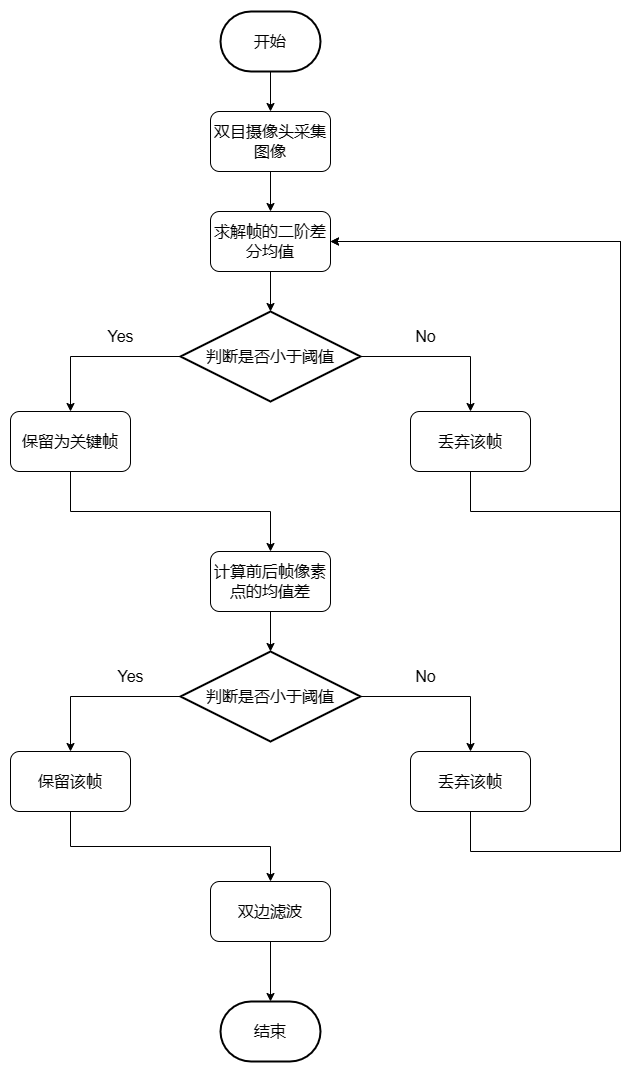

The diagram above was exported from draw.io. Its source (the exported page's mxGraphModel, read from the mxfile embedded in the PNG):
<mxGraphModel dx="2017" dy="1124" grid="1" gridSize="10" guides="1" tooltips="1" connect="1" arrows="1" fold="1" page="1" pageScale="1" pageWidth="827" pageHeight="1169" math="0" shadow="0">
  <root>
    <mxCell id="0" />
    <mxCell id="1" parent="0" />
    <mxCell id="dJBwUfo02OKsr1JR9C36-8" style="edgeStyle=orthogonalEdgeStyle;rounded=0;orthogonalLoop=1;jettySize=auto;html=1;exitX=0.5;exitY=1;exitDx=0;exitDy=0;exitPerimeter=0;entryX=0.5;entryY=0;entryDx=0;entryDy=0;fontSize=16;" edge="1" parent="1" source="dJBwUfo02OKsr1JR9C36-1" target="dJBwUfo02OKsr1JR9C36-3">
      <mxGeometry relative="1" as="geometry" />
    </mxCell>
    <mxCell id="dJBwUfo02OKsr1JR9C36-1" value="开始" style="strokeWidth=2;html=1;shape=mxgraph.flowchart.terminator;whiteSpace=wrap;fontSize=16;" vertex="1" parent="1">
      <mxGeometry x="370" y="60" width="100" height="60" as="geometry" />
    </mxCell>
    <mxCell id="dJBwUfo02OKsr1JR9C36-2" value="结束" style="strokeWidth=2;html=1;shape=mxgraph.flowchart.terminator;whiteSpace=wrap;fontSize=16;" vertex="1" parent="1">
      <mxGeometry x="370" y="1050" width="100" height="60" as="geometry" />
    </mxCell>
    <mxCell id="dJBwUfo02OKsr1JR9C36-9" style="edgeStyle=orthogonalEdgeStyle;rounded=0;orthogonalLoop=1;jettySize=auto;html=1;exitX=0.5;exitY=1;exitDx=0;exitDy=0;entryX=0.5;entryY=0;entryDx=0;entryDy=0;fontSize=16;" edge="1" parent="1" source="dJBwUfo02OKsr1JR9C36-3" target="dJBwUfo02OKsr1JR9C36-4">
      <mxGeometry relative="1" as="geometry" />
    </mxCell>
    <mxCell id="dJBwUfo02OKsr1JR9C36-3" value="双目摄像头采集图像" style="rounded=1;whiteSpace=wrap;html=1;fontSize=16;" vertex="1" parent="1">
      <mxGeometry x="360" y="160" width="120" height="60" as="geometry" />
    </mxCell>
    <mxCell id="dJBwUfo02OKsr1JR9C36-10" style="edgeStyle=orthogonalEdgeStyle;rounded=0;orthogonalLoop=1;jettySize=auto;html=1;exitX=0.5;exitY=1;exitDx=0;exitDy=0;entryX=0.5;entryY=0;entryDx=0;entryDy=0;entryPerimeter=0;fontSize=16;" edge="1" parent="1" source="dJBwUfo02OKsr1JR9C36-4" target="dJBwUfo02OKsr1JR9C36-5">
      <mxGeometry relative="1" as="geometry" />
    </mxCell>
    <mxCell id="dJBwUfo02OKsr1JR9C36-4" value="求解帧的二阶差分均值" style="rounded=1;whiteSpace=wrap;html=1;fontSize=16;" vertex="1" parent="1">
      <mxGeometry x="360" y="260" width="120" height="60" as="geometry" />
    </mxCell>
    <mxCell id="dJBwUfo02OKsr1JR9C36-11" style="edgeStyle=orthogonalEdgeStyle;rounded=0;orthogonalLoop=1;jettySize=auto;html=1;exitX=0;exitY=0.5;exitDx=0;exitDy=0;exitPerimeter=0;entryX=0.5;entryY=0;entryDx=0;entryDy=0;fontSize=16;" edge="1" parent="1" source="dJBwUfo02OKsr1JR9C36-5" target="dJBwUfo02OKsr1JR9C36-6">
      <mxGeometry relative="1" as="geometry" />
    </mxCell>
    <mxCell id="dJBwUfo02OKsr1JR9C36-13" style="edgeStyle=orthogonalEdgeStyle;rounded=0;orthogonalLoop=1;jettySize=auto;html=1;exitX=1;exitY=0.5;exitDx=0;exitDy=0;exitPerimeter=0;entryX=0.5;entryY=0;entryDx=0;entryDy=0;fontSize=16;" edge="1" parent="1" source="dJBwUfo02OKsr1JR9C36-5" target="dJBwUfo02OKsr1JR9C36-7">
      <mxGeometry relative="1" as="geometry" />
    </mxCell>
    <mxCell id="dJBwUfo02OKsr1JR9C36-5" value="判断是否小于阈值" style="strokeWidth=2;html=1;shape=mxgraph.flowchart.decision;whiteSpace=wrap;fontSize=16;" vertex="1" parent="1">
      <mxGeometry x="330" y="360" width="180" height="90" as="geometry" />
    </mxCell>
    <mxCell id="dJBwUfo02OKsr1JR9C36-20" style="edgeStyle=orthogonalEdgeStyle;rounded=0;orthogonalLoop=1;jettySize=auto;html=1;entryX=0.5;entryY=0;entryDx=0;entryDy=0;fontSize=16;" edge="1" parent="1" source="dJBwUfo02OKsr1JR9C36-6" target="dJBwUfo02OKsr1JR9C36-16">
      <mxGeometry relative="1" as="geometry">
        <Array as="points">
          <mxPoint x="220" y="560" />
          <mxPoint x="420" y="560" />
        </Array>
      </mxGeometry>
    </mxCell>
    <mxCell id="dJBwUfo02OKsr1JR9C36-6" value="保留为关键帧" style="rounded=1;whiteSpace=wrap;html=1;fontSize=16;" vertex="1" parent="1">
      <mxGeometry x="160" y="460" width="120" height="60" as="geometry" />
    </mxCell>
    <mxCell id="dJBwUfo02OKsr1JR9C36-14" style="edgeStyle=orthogonalEdgeStyle;rounded=0;orthogonalLoop=1;jettySize=auto;html=1;entryX=1;entryY=0.5;entryDx=0;entryDy=0;exitX=0.5;exitY=1;exitDx=0;exitDy=0;fontSize=16;" edge="1" parent="1" source="dJBwUfo02OKsr1JR9C36-7" target="dJBwUfo02OKsr1JR9C36-4">
      <mxGeometry relative="1" as="geometry">
        <Array as="points">
          <mxPoint x="620" y="560" />
          <mxPoint x="770" y="560" />
          <mxPoint x="770" y="290" />
        </Array>
      </mxGeometry>
    </mxCell>
    <mxCell id="dJBwUfo02OKsr1JR9C36-7" value="丢弃该帧" style="rounded=1;whiteSpace=wrap;html=1;fontSize=16;" vertex="1" parent="1">
      <mxGeometry x="560" y="460" width="120" height="60" as="geometry" />
    </mxCell>
    <mxCell id="dJBwUfo02OKsr1JR9C36-21" style="edgeStyle=orthogonalEdgeStyle;rounded=0;orthogonalLoop=1;jettySize=auto;html=1;entryX=0.5;entryY=0;entryDx=0;entryDy=0;entryPerimeter=0;fontSize=16;" edge="1" parent="1" source="dJBwUfo02OKsr1JR9C36-16" target="dJBwUfo02OKsr1JR9C36-17">
      <mxGeometry relative="1" as="geometry" />
    </mxCell>
    <mxCell id="dJBwUfo02OKsr1JR9C36-16" value="计算前后帧像素点的均值差" style="rounded=1;whiteSpace=wrap;html=1;fontSize=16;" vertex="1" parent="1">
      <mxGeometry x="360" y="600" width="120" height="60" as="geometry" />
    </mxCell>
    <mxCell id="dJBwUfo02OKsr1JR9C36-22" style="edgeStyle=orthogonalEdgeStyle;rounded=0;orthogonalLoop=1;jettySize=auto;html=1;entryX=0.5;entryY=0;entryDx=0;entryDy=0;fontSize=16;" edge="1" parent="1" source="dJBwUfo02OKsr1JR9C36-17" target="dJBwUfo02OKsr1JR9C36-18">
      <mxGeometry relative="1" as="geometry" />
    </mxCell>
    <mxCell id="dJBwUfo02OKsr1JR9C36-23" style="edgeStyle=orthogonalEdgeStyle;rounded=0;orthogonalLoop=1;jettySize=auto;html=1;entryX=0.5;entryY=0;entryDx=0;entryDy=0;fontSize=16;" edge="1" parent="1" source="dJBwUfo02OKsr1JR9C36-17" target="dJBwUfo02OKsr1JR9C36-19">
      <mxGeometry relative="1" as="geometry" />
    </mxCell>
    <mxCell id="dJBwUfo02OKsr1JR9C36-17" value="判断是否小于阈值" style="strokeWidth=2;html=1;shape=mxgraph.flowchart.decision;whiteSpace=wrap;fontSize=16;" vertex="1" parent="1">
      <mxGeometry x="330" y="700" width="180" height="90" as="geometry" />
    </mxCell>
    <mxCell id="dJBwUfo02OKsr1JR9C36-27" style="edgeStyle=orthogonalEdgeStyle;rounded=0;orthogonalLoop=1;jettySize=auto;html=1;exitX=0.5;exitY=1;exitDx=0;exitDy=0;entryX=0.5;entryY=0;entryDx=0;entryDy=0;fontSize=16;" edge="1" parent="1" source="dJBwUfo02OKsr1JR9C36-18" target="dJBwUfo02OKsr1JR9C36-26">
      <mxGeometry relative="1" as="geometry" />
    </mxCell>
    <mxCell id="dJBwUfo02OKsr1JR9C36-18" value="保留该帧" style="rounded=1;whiteSpace=wrap;html=1;fontSize=16;" vertex="1" parent="1">
      <mxGeometry x="160" y="800" width="120" height="60" as="geometry" />
    </mxCell>
    <mxCell id="dJBwUfo02OKsr1JR9C36-24" style="edgeStyle=orthogonalEdgeStyle;rounded=0;orthogonalLoop=1;jettySize=auto;html=1;entryX=1;entryY=0.5;entryDx=0;entryDy=0;fontSize=16;" edge="1" parent="1" source="dJBwUfo02OKsr1JR9C36-19" target="dJBwUfo02OKsr1JR9C36-4">
      <mxGeometry relative="1" as="geometry">
        <mxPoint x="770" y="560" as="targetPoint" />
        <Array as="points">
          <mxPoint x="620" y="900" />
          <mxPoint x="770" y="900" />
          <mxPoint x="770" y="290" />
        </Array>
      </mxGeometry>
    </mxCell>
    <mxCell id="dJBwUfo02OKsr1JR9C36-19" value="丢弃该帧" style="rounded=1;whiteSpace=wrap;html=1;fontSize=16;" vertex="1" parent="1">
      <mxGeometry x="560" y="800" width="120" height="60" as="geometry" />
    </mxCell>
    <mxCell id="dJBwUfo02OKsr1JR9C36-28" style="edgeStyle=orthogonalEdgeStyle;rounded=0;orthogonalLoop=1;jettySize=auto;html=1;exitX=0.5;exitY=1;exitDx=0;exitDy=0;entryX=0.5;entryY=0;entryDx=0;entryDy=0;entryPerimeter=0;fontSize=16;" edge="1" parent="1" source="dJBwUfo02OKsr1JR9C36-26" target="dJBwUfo02OKsr1JR9C36-2">
      <mxGeometry relative="1" as="geometry" />
    </mxCell>
    <mxCell id="dJBwUfo02OKsr1JR9C36-26" value="双边滤波" style="rounded=1;whiteSpace=wrap;html=1;fontSize=16;" vertex="1" parent="1">
      <mxGeometry x="360" y="930" width="120" height="60" as="geometry" />
    </mxCell>
    <mxCell id="dJBwUfo02OKsr1JR9C36-29" value="Yes" style="text;html=1;align=center;verticalAlign=middle;resizable=0;points=[];autosize=1;strokeColor=none;fillColor=none;fontSize=16;" vertex="1" parent="1">
      <mxGeometry x="245" y="370" width="50" height="30" as="geometry" />
    </mxCell>
    <mxCell id="dJBwUfo02OKsr1JR9C36-30" value="No" style="text;html=1;align=center;verticalAlign=middle;resizable=0;points=[];autosize=1;strokeColor=none;fillColor=none;fontSize=16;" vertex="1" parent="1">
      <mxGeometry x="555" y="370" width="40" height="30" as="geometry" />
    </mxCell>
    <mxCell id="dJBwUfo02OKsr1JR9C36-31" value="Yes" style="text;html=1;align=center;verticalAlign=middle;resizable=0;points=[];autosize=1;strokeColor=none;fillColor=none;fontSize=16;" vertex="1" parent="1">
      <mxGeometry x="255" y="710" width="50" height="30" as="geometry" />
    </mxCell>
    <mxCell id="dJBwUfo02OKsr1JR9C36-32" value="No" style="text;html=1;align=center;verticalAlign=middle;resizable=0;points=[];autosize=1;strokeColor=none;fillColor=none;fontSize=16;" vertex="1" parent="1">
      <mxGeometry x="555" y="710" width="40" height="30" as="geometry" />
    </mxCell>
  </root>
</mxGraphModel>